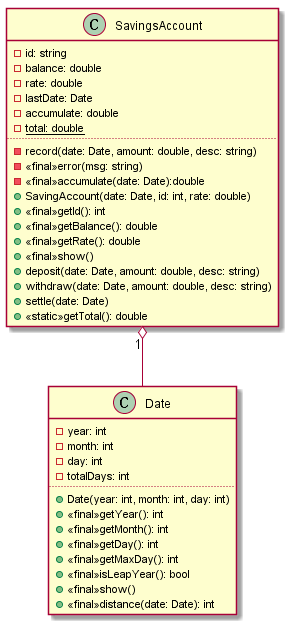

The diagram above was rendered by PlantUML. Its source (embedded in the PNG):
@startuml
class SavingsAccount{
    -id: string
    -balance: double
    -rate: double
    -lastDate: Date
    -accumulate: double
    -total: {static} double
    ..
    -record(date: Date, amount: double, desc: string)
    -<<final>>error(msg: string)
    -<<final>>accumulate(date: Date):double
    +SavingAccount(date: Date, id: int, rate: double)
    +<<final>>getId(): int
    +<<final>>getBalance(): double
    +<<final>>getRate(): double
    +<<final>>show()
    +deposit(date: Date, amount: double, desc: string)
    +withdraw(date: Date, amount: double, desc: string)
    +settle(date: Date)
    +<<static>>getTotal(): double
}

class Date{
    -year: int
    -month: int
    -day: int
    -totalDays: int
    ..
    +Date(year: int, month: int, day: int)
    +<<final>>getYear(): int
    +<<final>>getMonth(): int
    +<<final>>getDay(): int
    +<<final>>getMaxDay(): int
    +<<final>>isLeapYear(): bool
    +<<final>>show()
    +<<final>>distance(date: Date): int
}

SavingsAccount "1" o-- Date

@enduml